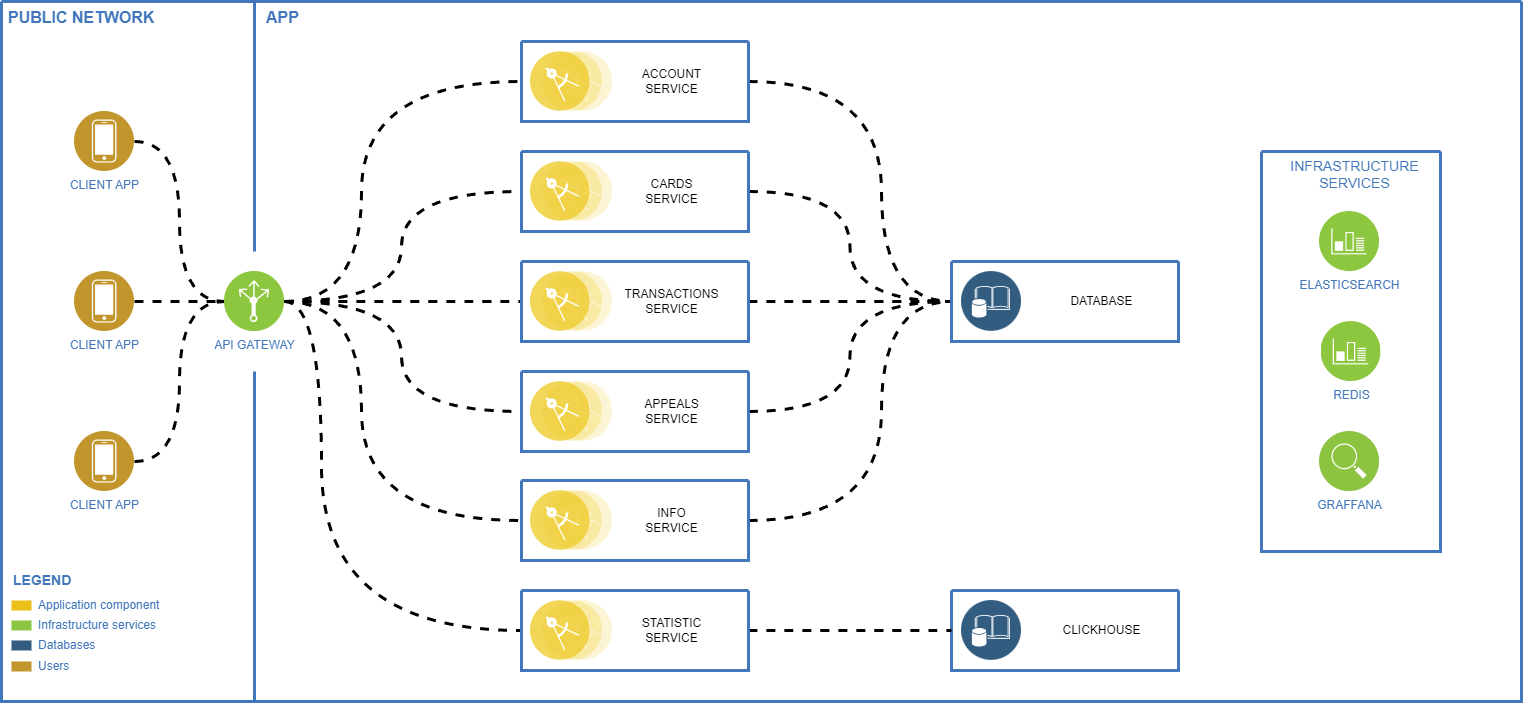

The diagram above was exported from draw.io. Its source (the exported page's mxGraphModel, read from the mxfile embedded in the PNG):
<mxGraphModel dx="1764" dy="1004" grid="1" gridSize="10" guides="1" tooltips="1" connect="1" arrows="1" fold="1" page="1" pageScale="1" pageWidth="850" pageHeight="1100" math="0" shadow="0">
  <root>
    <mxCell id="0" />
    <mxCell id="1" parent="0" />
    <mxCell id="oaARgNEdb5jD_YanQMtn-3" value="" style="swimlane;shadow=0;strokeColor=#4277BB;fillColor=#ffffff;fontColor=#4277BB;align=right;startSize=0;collapsible=0;strokeWidth=3;" parent="1" vertex="1">
      <mxGeometry x="80" y="80" width="1520" height="700" as="geometry" />
    </mxCell>
    <mxCell id="oaARgNEdb5jD_YanQMtn-4" value="PUBLIC NETWORK" style="text;html=1;align=left;verticalAlign=top;fontColor=#4277BB;shadow=0;dashed=0;strokeColor=none;fillColor=none;labelBackgroundColor=none;fontStyle=1;fontSize=16;spacingLeft=5;" parent="oaARgNEdb5jD_YanQMtn-3" vertex="1">
      <mxGeometry width="170" height="30" as="geometry" />
    </mxCell>
    <mxCell id="oaARgNEdb5jD_YanQMtn-5" value="" style="line;strokeWidth=3;direction=south;html=1;shadow=0;labelBackgroundColor=none;fillColor=none;gradientColor=none;fontSize=12;fontColor=#4277BB;align=right;strokeColor=#4277BB;" parent="oaARgNEdb5jD_YanQMtn-3" vertex="1">
      <mxGeometry x="248" width="10" height="250" as="geometry" />
    </mxCell>
    <mxCell id="oaARgNEdb5jD_YanQMtn-6" value="APP" style="text;html=1;align=left;verticalAlign=top;fontColor=#4277BB;shadow=0;dashed=0;strokeColor=none;fillColor=none;labelBackgroundColor=none;fontStyle=1;fontSize=16;spacingLeft=5;" parent="oaARgNEdb5jD_YanQMtn-3" vertex="1">
      <mxGeometry x="258" width="180" height="35" as="geometry" />
    </mxCell>
    <mxCell id="oaARgNEdb5jD_YanQMtn-7" value="Application component" style="rounded=0;html=1;shadow=0;labelBackgroundColor=none;strokeColor=none;strokeWidth=2;fillColor=#EBC01A;gradientColor=none;fontSize=12;fontColor=#4277BB;align=left;labelPosition=right;verticalLabelPosition=middle;verticalAlign=middle;spacingLeft=5;" parent="oaARgNEdb5jD_YanQMtn-3" vertex="1">
      <mxGeometry x="10" y="599" width="20" height="10" as="geometry" />
    </mxCell>
    <mxCell id="oaARgNEdb5jD_YanQMtn-8" value="Infrastructure services" style="rounded=0;html=1;shadow=0;labelBackgroundColor=none;strokeColor=none;strokeWidth=2;fillColor=#8DC642;gradientColor=none;fontSize=12;fontColor=#4277BB;align=left;labelPosition=right;verticalLabelPosition=middle;verticalAlign=middle;spacingLeft=5;" parent="oaARgNEdb5jD_YanQMtn-3" vertex="1">
      <mxGeometry x="10" y="619" width="20" height="10" as="geometry" />
    </mxCell>
    <mxCell id="oaARgNEdb5jD_YanQMtn-14" value="LEGEND" style="text;html=1;align=left;verticalAlign=middle;fontColor=#4277BB;shadow=0;dashed=0;strokeColor=none;fillColor=none;labelBackgroundColor=none;fontStyle=1;fontSize=14;spacingLeft=0;" parent="oaARgNEdb5jD_YanQMtn-3" vertex="1">
      <mxGeometry x="10" y="569" width="150" height="20" as="geometry" />
    </mxCell>
    <mxCell id="oaARgNEdb5jD_YanQMtn-15" value="Users" style="rounded=0;html=1;shadow=0;labelBackgroundColor=none;strokeColor=none;strokeWidth=2;fillColor=#C2952D;gradientColor=none;fontSize=12;fontColor=#4277BB;align=left;labelPosition=right;verticalLabelPosition=middle;verticalAlign=middle;spacingLeft=5;" parent="oaARgNEdb5jD_YanQMtn-3" vertex="1">
      <mxGeometry x="10" y="660" width="20" height="10" as="geometry" />
    </mxCell>
    <mxCell id="oaARgNEdb5jD_YanQMtn-16" value="" style="line;strokeWidth=3;direction=south;html=1;shadow=0;labelBackgroundColor=none;fillColor=none;gradientColor=none;fontSize=12;fontColor=#4277BB;align=right;strokeColor=#4277BB;" parent="oaARgNEdb5jD_YanQMtn-3" vertex="1">
      <mxGeometry x="248" y="370" width="10" height="330" as="geometry" />
    </mxCell>
    <mxCell id="oaARgNEdb5jD_YanQMtn-90" style="edgeStyle=orthogonalEdgeStyle;rounded=0;orthogonalLoop=1;jettySize=auto;html=1;exitX=1;exitY=0.5;exitDx=0;exitDy=0;entryX=0;entryY=0.5;entryDx=0;entryDy=0;strokeWidth=3;dashed=1;curved=1;endArrow=none;endFill=0;" parent="oaARgNEdb5jD_YanQMtn-3" source="oaARgNEdb5jD_YanQMtn-22" target="oaARgNEdb5jD_YanQMtn-70" edge="1">
      <mxGeometry relative="1" as="geometry" />
    </mxCell>
    <mxCell id="oaARgNEdb5jD_YanQMtn-22" value="CLIENT APP" style="aspect=fixed;perimeter=ellipsePerimeter;html=1;align=center;shadow=0;dashed=0;image;image=img/lib/ibm/users/device.svg;labelBackgroundColor=#ffffff;strokeColor=#666666;strokeWidth=3;fillColor=#C2952D;gradientColor=none;fontSize=12;fontColor=#4277BB;" parent="oaARgNEdb5jD_YanQMtn-3" vertex="1">
      <mxGeometry x="73" y="110" width="60" height="60" as="geometry" />
    </mxCell>
    <mxCell id="oaARgNEdb5jD_YanQMtn-67" value="" style="swimlane;shadow=0;strokeColor=#4277BB;fillColor=#ffffff;fontColor=#4277BB;align=right;startSize=0;collapsible=0;strokeWidth=3;" parent="oaARgNEdb5jD_YanQMtn-3" vertex="1">
      <mxGeometry x="1260" y="150" width="179" height="400" as="geometry" />
    </mxCell>
    <mxCell id="oaARgNEdb5jD_YanQMtn-68" value="ELASTICSEARCH" style="aspect=fixed;perimeter=ellipsePerimeter;html=1;align=center;shadow=0;dashed=0;image;image=img/lib/ibm/infrastructure/monitoring_logging.svg;labelBackgroundColor=none;strokeColor=#666666;strokeWidth=3;fillColor=#C2952D;gradientColor=none;fontSize=12;fontColor=#4277BB;" parent="oaARgNEdb5jD_YanQMtn-67" vertex="1">
      <mxGeometry x="58" y="60" width="60" height="60" as="geometry" />
    </mxCell>
    <mxCell id="oaARgNEdb5jD_YanQMtn-69" value="GRAFFANA" style="aspect=fixed;perimeter=ellipsePerimeter;html=1;align=center;shadow=0;dashed=0;image;image=img/lib/ibm/infrastructure/service_discovery_configuration.svg;labelBackgroundColor=none;strokeColor=#666666;strokeWidth=3;fillColor=#C2952D;gradientColor=none;fontSize=12;fontColor=#4277BB;" parent="oaARgNEdb5jD_YanQMtn-67" vertex="1">
      <mxGeometry x="58" y="280" width="60" height="60" as="geometry" />
    </mxCell>
    <mxCell id="oaARgNEdb5jD_YanQMtn-72" value="INFRASTRUCTURE &lt;br&gt;SERVICES" style="text;html=1;align=center;verticalAlign=top;fontColor=#4277BB;shadow=0;dashed=0;strokeColor=none;fillColor=none;labelBackgroundColor=none;fontStyle=0;fontSize=14;spacingLeft=5;" parent="oaARgNEdb5jD_YanQMtn-67" vertex="1">
      <mxGeometry x="10" width="160" height="24" as="geometry" />
    </mxCell>
    <mxCell id="D5wIPTCWHGGPL0BEdxph-22" value="REDIS" style="aspect=fixed;perimeter=ellipsePerimeter;html=1;align=center;shadow=0;dashed=0;image;image=img/lib/ibm/infrastructure/monitoring_logging.svg;labelBackgroundColor=none;strokeColor=#666666;strokeWidth=3;fillColor=#C2952D;gradientColor=none;fontSize=12;fontColor=#4277BB;" vertex="1" parent="oaARgNEdb5jD_YanQMtn-67">
      <mxGeometry x="59.5" y="170" width="60" height="60" as="geometry" />
    </mxCell>
    <mxCell id="oaARgNEdb5jD_YanQMtn-92" style="edgeStyle=orthogonalEdgeStyle;rounded=0;orthogonalLoop=1;jettySize=auto;html=1;exitX=1;exitY=0.5;exitDx=0;exitDy=0;entryX=0;entryY=0.5;entryDx=0;entryDy=0;strokeWidth=3;dashed=1;endArrow=none;endFill=0;" parent="oaARgNEdb5jD_YanQMtn-3" source="oaARgNEdb5jD_YanQMtn-77" target="oaARgNEdb5jD_YanQMtn-70" edge="1">
      <mxGeometry relative="1" as="geometry" />
    </mxCell>
    <mxCell id="oaARgNEdb5jD_YanQMtn-77" value="CLIENT APP" style="aspect=fixed;perimeter=ellipsePerimeter;html=1;align=center;shadow=0;dashed=0;image;image=img/lib/ibm/users/device.svg;labelBackgroundColor=#ffffff;strokeColor=#666666;strokeWidth=3;fillColor=#C2952D;gradientColor=none;fontSize=12;fontColor=#4277BB;" parent="oaARgNEdb5jD_YanQMtn-3" vertex="1">
      <mxGeometry x="73" y="270" width="60" height="60" as="geometry" />
    </mxCell>
    <mxCell id="oaARgNEdb5jD_YanQMtn-88" style="edgeStyle=orthogonalEdgeStyle;rounded=0;orthogonalLoop=1;jettySize=auto;html=1;exitX=1;exitY=0.5;exitDx=0;exitDy=0;entryX=0;entryY=0.5;entryDx=0;entryDy=0;strokeWidth=3;dashed=1;curved=1;endArrow=none;endFill=0;" parent="oaARgNEdb5jD_YanQMtn-3" source="oaARgNEdb5jD_YanQMtn-78" target="oaARgNEdb5jD_YanQMtn-70" edge="1">
      <mxGeometry relative="1" as="geometry" />
    </mxCell>
    <mxCell id="oaARgNEdb5jD_YanQMtn-78" value="CLIENT APP" style="aspect=fixed;perimeter=ellipsePerimeter;html=1;align=center;shadow=0;dashed=0;image;image=img/lib/ibm/users/device.svg;labelBackgroundColor=#ffffff;strokeColor=#666666;strokeWidth=3;fillColor=#C2952D;gradientColor=none;fontSize=12;fontColor=#4277BB;" parent="oaARgNEdb5jD_YanQMtn-3" vertex="1">
      <mxGeometry x="73" y="430" width="60" height="60" as="geometry" />
    </mxCell>
    <mxCell id="oaARgNEdb5jD_YanQMtn-169" style="edgeStyle=orthogonalEdgeStyle;rounded=0;orthogonalLoop=1;jettySize=auto;html=1;exitX=1;exitY=0.5;exitDx=0;exitDy=0;entryX=0;entryY=0.5;entryDx=0;entryDy=0;strokeWidth=3;dashed=1;curved=1;endArrow=none;endFill=0;startArrow=none;startFill=0;" parent="oaARgNEdb5jD_YanQMtn-3" source="oaARgNEdb5jD_YanQMtn-70" target="oaARgNEdb5jD_YanQMtn-160" edge="1">
      <mxGeometry relative="1" as="geometry" />
    </mxCell>
    <mxCell id="D5wIPTCWHGGPL0BEdxph-10" style="edgeStyle=orthogonalEdgeStyle;rounded=0;orthogonalLoop=1;jettySize=auto;html=1;exitX=1;exitY=0.5;exitDx=0;exitDy=0;entryX=0;entryY=0.5;entryDx=0;entryDy=0;curved=1;endArrow=none;endFill=0;dashed=1;strokeWidth=3;" edge="1" parent="oaARgNEdb5jD_YanQMtn-3" source="oaARgNEdb5jD_YanQMtn-70" target="D5wIPTCWHGGPL0BEdxph-4">
      <mxGeometry relative="1" as="geometry">
        <Array as="points">
          <mxPoint x="320" y="300" />
          <mxPoint x="320" y="629" />
        </Array>
      </mxGeometry>
    </mxCell>
    <mxCell id="D5wIPTCWHGGPL0BEdxph-11" style="edgeStyle=orthogonalEdgeStyle;rounded=0;orthogonalLoop=1;jettySize=auto;html=1;exitX=1;exitY=0.5;exitDx=0;exitDy=0;entryX=0;entryY=0.5;entryDx=0;entryDy=0;curved=1;startArrow=none;startFill=0;dashed=1;strokeWidth=3;endArrow=none;endFill=0;" edge="1" parent="oaARgNEdb5jD_YanQMtn-3" source="oaARgNEdb5jD_YanQMtn-70" target="oaARgNEdb5jD_YanQMtn-166">
      <mxGeometry relative="1" as="geometry">
        <Array as="points">
          <mxPoint x="360" y="300" />
          <mxPoint x="360" y="519" />
        </Array>
      </mxGeometry>
    </mxCell>
    <mxCell id="D5wIPTCWHGGPL0BEdxph-12" style="edgeStyle=orthogonalEdgeStyle;rounded=0;orthogonalLoop=1;jettySize=auto;html=1;exitX=1;exitY=0.5;exitDx=0;exitDy=0;entryX=0;entryY=0.5;entryDx=0;entryDy=0;curved=1;startArrow=none;startFill=0;dashed=1;strokeWidth=3;endArrow=none;endFill=0;" edge="1" parent="oaARgNEdb5jD_YanQMtn-3" source="oaARgNEdb5jD_YanQMtn-70" target="oaARgNEdb5jD_YanQMtn-163">
      <mxGeometry relative="1" as="geometry">
        <Array as="points">
          <mxPoint x="400" y="300" />
          <mxPoint x="400" y="410" />
        </Array>
      </mxGeometry>
    </mxCell>
    <mxCell id="D5wIPTCWHGGPL0BEdxph-13" style="edgeStyle=orthogonalEdgeStyle;rounded=0;orthogonalLoop=1;jettySize=auto;html=1;exitX=1;exitY=0.5;exitDx=0;exitDy=0;entryX=0;entryY=0.5;entryDx=0;entryDy=0;curved=1;startArrow=none;startFill=0;dashed=1;strokeWidth=3;endArrow=none;endFill=0;" edge="1" parent="oaARgNEdb5jD_YanQMtn-3" source="oaARgNEdb5jD_YanQMtn-70" target="oaARgNEdb5jD_YanQMtn-157">
      <mxGeometry relative="1" as="geometry">
        <Array as="points">
          <mxPoint x="400" y="300" />
          <mxPoint x="400" y="190" />
        </Array>
      </mxGeometry>
    </mxCell>
    <mxCell id="D5wIPTCWHGGPL0BEdxph-14" style="edgeStyle=orthogonalEdgeStyle;rounded=0;orthogonalLoop=1;jettySize=auto;html=1;exitX=1;exitY=0.5;exitDx=0;exitDy=0;entryX=0;entryY=0.5;entryDx=0;entryDy=0;curved=1;startArrow=none;startFill=0;dashed=1;strokeWidth=3;endArrow=none;endFill=0;" edge="1" parent="oaARgNEdb5jD_YanQMtn-3" source="oaARgNEdb5jD_YanQMtn-70" target="oaARgNEdb5jD_YanQMtn-43">
      <mxGeometry relative="1" as="geometry">
        <Array as="points">
          <mxPoint x="360" y="300" />
          <mxPoint x="360" y="80" />
        </Array>
      </mxGeometry>
    </mxCell>
    <mxCell id="oaARgNEdb5jD_YanQMtn-70" value="API GATEWAY" style="aspect=fixed;perimeter=ellipsePerimeter;html=1;align=center;shadow=0;dashed=0;image;image=img/lib/ibm/infrastructure/load_balancing_routing.svg;labelBackgroundColor=none;strokeColor=#666666;strokeWidth=3;fillColor=#C2952D;gradientColor=none;fontSize=12;fontColor=#4277BB;" parent="oaARgNEdb5jD_YanQMtn-3" vertex="1">
      <mxGeometry x="223" y="270" width="60" height="60" as="geometry" />
    </mxCell>
    <mxCell id="D5wIPTCWHGGPL0BEdxph-15" style="edgeStyle=orthogonalEdgeStyle;rounded=0;orthogonalLoop=1;jettySize=auto;html=1;exitX=1;exitY=0.5;exitDx=0;exitDy=0;entryX=0;entryY=0.5;entryDx=0;entryDy=0;endArrow=none;endFill=0;curved=1;dashed=1;strokeWidth=3;" edge="1" parent="oaARgNEdb5jD_YanQMtn-3" source="oaARgNEdb5jD_YanQMtn-43" target="oaARgNEdb5jD_YanQMtn-219">
      <mxGeometry relative="1" as="geometry">
        <Array as="points">
          <mxPoint x="880" y="80" />
          <mxPoint x="880" y="300" />
        </Array>
      </mxGeometry>
    </mxCell>
    <mxCell id="oaARgNEdb5jD_YanQMtn-43" value="" style="swimlane;shadow=0;strokeColor=#4277BB;fillColor=#ffffff;fontColor=#4277BB;align=right;startSize=0;collapsible=0;strokeWidth=3;" parent="oaARgNEdb5jD_YanQMtn-3" vertex="1">
      <mxGeometry x="520" y="40" width="227" height="80" as="geometry" />
    </mxCell>
    <mxCell id="oaARgNEdb5jD_YanQMtn-44" value="" style="aspect=fixed;perimeter=ellipsePerimeter;html=1;align=center;shadow=0;dashed=0;image;image=img/lib/ibm/applications/microservice.svg;labelBackgroundColor=#ffffff;strokeColor=#666666;strokeWidth=3;fillColor=#C2952D;gradientColor=none;fontSize=12;fontColor=#4277BB;" parent="oaARgNEdb5jD_YanQMtn-43" vertex="1">
      <mxGeometry x="9" y="10" width="82" height="60" as="geometry" />
    </mxCell>
    <mxCell id="oaARgNEdb5jD_YanQMtn-93" value="ACCOUNT&lt;br&gt;SERVICE" style="text;html=1;align=center;verticalAlign=middle;resizable=0;points=[];autosize=1;strokeColor=none;fillColor=none;" parent="oaARgNEdb5jD_YanQMtn-43" vertex="1">
      <mxGeometry x="110" y="20" width="80" height="40" as="geometry" />
    </mxCell>
    <mxCell id="D5wIPTCWHGGPL0BEdxph-16" style="edgeStyle=orthogonalEdgeStyle;rounded=0;orthogonalLoop=1;jettySize=auto;html=1;exitX=1;exitY=0.5;exitDx=0;exitDy=0;entryX=0;entryY=0.5;entryDx=0;entryDy=0;endArrow=none;endFill=0;curved=1;dashed=1;strokeWidth=3;" edge="1" parent="oaARgNEdb5jD_YanQMtn-3" source="oaARgNEdb5jD_YanQMtn-157" target="oaARgNEdb5jD_YanQMtn-219">
      <mxGeometry relative="1" as="geometry" />
    </mxCell>
    <mxCell id="oaARgNEdb5jD_YanQMtn-157" value="" style="swimlane;shadow=0;strokeColor=#4277BB;fillColor=#ffffff;fontColor=#4277BB;align=right;startSize=0;collapsible=0;strokeWidth=3;" parent="oaARgNEdb5jD_YanQMtn-3" vertex="1">
      <mxGeometry x="520" y="150" width="227" height="80" as="geometry" />
    </mxCell>
    <mxCell id="oaARgNEdb5jD_YanQMtn-158" value="" style="aspect=fixed;perimeter=ellipsePerimeter;html=1;align=center;shadow=0;dashed=0;image;image=img/lib/ibm/applications/microservice.svg;labelBackgroundColor=#ffffff;strokeColor=#666666;strokeWidth=3;fillColor=#C2952D;gradientColor=none;fontSize=12;fontColor=#4277BB;" parent="oaARgNEdb5jD_YanQMtn-157" vertex="1">
      <mxGeometry x="9" y="10" width="82" height="60" as="geometry" />
    </mxCell>
    <mxCell id="oaARgNEdb5jD_YanQMtn-159" value="CARDS&lt;br&gt;SERVICE" style="text;html=1;align=center;verticalAlign=middle;resizable=0;points=[];autosize=1;strokeColor=none;fillColor=none;" parent="oaARgNEdb5jD_YanQMtn-157" vertex="1">
      <mxGeometry x="110" y="20" width="80" height="40" as="geometry" />
    </mxCell>
    <mxCell id="D5wIPTCWHGGPL0BEdxph-18" style="edgeStyle=orthogonalEdgeStyle;rounded=0;orthogonalLoop=1;jettySize=auto;html=1;exitX=1;exitY=0.5;exitDx=0;exitDy=0;entryX=0;entryY=0.5;entryDx=0;entryDy=0;endArrow=none;endFill=0;curved=1;dashed=1;strokeWidth=3;" edge="1" parent="oaARgNEdb5jD_YanQMtn-3" source="oaARgNEdb5jD_YanQMtn-160" target="oaARgNEdb5jD_YanQMtn-219">
      <mxGeometry relative="1" as="geometry" />
    </mxCell>
    <mxCell id="oaARgNEdb5jD_YanQMtn-160" value="" style="swimlane;shadow=0;strokeColor=#4277BB;fillColor=#ffffff;fontColor=#4277BB;align=right;startSize=0;collapsible=0;strokeWidth=3;" parent="oaARgNEdb5jD_YanQMtn-3" vertex="1">
      <mxGeometry x="520" y="260" width="227" height="80" as="geometry" />
    </mxCell>
    <mxCell id="oaARgNEdb5jD_YanQMtn-161" value="" style="aspect=fixed;perimeter=ellipsePerimeter;html=1;align=center;shadow=0;dashed=0;image;image=img/lib/ibm/applications/microservice.svg;labelBackgroundColor=#ffffff;strokeColor=#666666;strokeWidth=3;fillColor=#C2952D;gradientColor=none;fontSize=12;fontColor=#4277BB;" parent="oaARgNEdb5jD_YanQMtn-160" vertex="1">
      <mxGeometry x="9" y="10" width="82" height="60" as="geometry" />
    </mxCell>
    <mxCell id="oaARgNEdb5jD_YanQMtn-162" value="TRANSACTIONS&lt;br&gt;SERVICE" style="text;html=1;align=center;verticalAlign=middle;resizable=0;points=[];autosize=1;strokeColor=none;fillColor=none;" parent="oaARgNEdb5jD_YanQMtn-160" vertex="1">
      <mxGeometry x="90" y="20" width="120" height="40" as="geometry" />
    </mxCell>
    <mxCell id="D5wIPTCWHGGPL0BEdxph-19" style="edgeStyle=orthogonalEdgeStyle;rounded=0;orthogonalLoop=1;jettySize=auto;html=1;exitX=1;exitY=0.5;exitDx=0;exitDy=0;entryX=0;entryY=0.5;entryDx=0;entryDy=0;endArrow=none;endFill=0;curved=1;dashed=1;strokeWidth=3;" edge="1" parent="oaARgNEdb5jD_YanQMtn-3" source="oaARgNEdb5jD_YanQMtn-163" target="oaARgNEdb5jD_YanQMtn-219">
      <mxGeometry relative="1" as="geometry" />
    </mxCell>
    <mxCell id="oaARgNEdb5jD_YanQMtn-163" value="" style="swimlane;shadow=0;strokeColor=#4277BB;fillColor=#ffffff;fontColor=#4277BB;align=right;startSize=0;collapsible=0;strokeWidth=3;" parent="oaARgNEdb5jD_YanQMtn-3" vertex="1">
      <mxGeometry x="520" y="370" width="227" height="80" as="geometry" />
    </mxCell>
    <mxCell id="oaARgNEdb5jD_YanQMtn-164" value="" style="aspect=fixed;perimeter=ellipsePerimeter;html=1;align=center;shadow=0;dashed=0;image;image=img/lib/ibm/applications/microservice.svg;labelBackgroundColor=#ffffff;strokeColor=#666666;strokeWidth=3;fillColor=#C2952D;gradientColor=none;fontSize=12;fontColor=#4277BB;" parent="oaARgNEdb5jD_YanQMtn-163" vertex="1">
      <mxGeometry x="9" y="10" width="82" height="60" as="geometry" />
    </mxCell>
    <mxCell id="oaARgNEdb5jD_YanQMtn-165" value="APPEALS&lt;br&gt;SERVICE" style="text;html=1;align=center;verticalAlign=middle;resizable=0;points=[];autosize=1;strokeColor=none;fillColor=none;" parent="oaARgNEdb5jD_YanQMtn-163" vertex="1">
      <mxGeometry x="110" y="20" width="80" height="40" as="geometry" />
    </mxCell>
    <mxCell id="D5wIPTCWHGGPL0BEdxph-21" style="edgeStyle=orthogonalEdgeStyle;rounded=0;orthogonalLoop=1;jettySize=auto;html=1;exitX=1;exitY=0.5;exitDx=0;exitDy=0;entryX=0;entryY=0.5;entryDx=0;entryDy=0;endArrow=none;endFill=0;curved=1;dashed=1;strokeWidth=3;" edge="1" parent="oaARgNEdb5jD_YanQMtn-3" source="oaARgNEdb5jD_YanQMtn-166" target="oaARgNEdb5jD_YanQMtn-219">
      <mxGeometry relative="1" as="geometry">
        <Array as="points">
          <mxPoint x="880" y="519" />
          <mxPoint x="880" y="300" />
        </Array>
      </mxGeometry>
    </mxCell>
    <mxCell id="oaARgNEdb5jD_YanQMtn-166" value="" style="swimlane;shadow=0;strokeColor=#4277BB;fillColor=#ffffff;fontColor=#4277BB;align=right;startSize=0;collapsible=0;strokeWidth=3;" parent="oaARgNEdb5jD_YanQMtn-3" vertex="1">
      <mxGeometry x="520" y="479" width="227" height="80" as="geometry" />
    </mxCell>
    <mxCell id="oaARgNEdb5jD_YanQMtn-167" value="" style="aspect=fixed;perimeter=ellipsePerimeter;html=1;align=center;shadow=0;dashed=0;image;image=img/lib/ibm/applications/microservice.svg;labelBackgroundColor=#ffffff;strokeColor=#666666;strokeWidth=3;fillColor=#C2952D;gradientColor=none;fontSize=12;fontColor=#4277BB;" parent="oaARgNEdb5jD_YanQMtn-166" vertex="1">
      <mxGeometry x="9" y="10" width="82" height="60" as="geometry" />
    </mxCell>
    <mxCell id="oaARgNEdb5jD_YanQMtn-168" value="INFO&lt;br&gt;SERVICE" style="text;html=1;align=center;verticalAlign=middle;resizable=0;points=[];autosize=1;strokeColor=none;fillColor=none;" parent="oaARgNEdb5jD_YanQMtn-166" vertex="1">
      <mxGeometry x="110" y="20" width="80" height="40" as="geometry" />
    </mxCell>
    <mxCell id="oaARgNEdb5jD_YanQMtn-219" value="" style="swimlane;shadow=0;strokeColor=#4277BB;fillColor=#ffffff;fontColor=#4277BB;align=right;startSize=0;collapsible=0;strokeWidth=3;" parent="oaARgNEdb5jD_YanQMtn-3" vertex="1">
      <mxGeometry x="950" y="260" width="227" height="80" as="geometry" />
    </mxCell>
    <mxCell id="oaARgNEdb5jD_YanQMtn-220" value="DATABASE" style="text;html=1;align=center;verticalAlign=middle;resizable=0;points=[];autosize=1;strokeColor=none;fillColor=none;" parent="oaARgNEdb5jD_YanQMtn-219" vertex="1">
      <mxGeometry x="105" y="25" width="90" height="30" as="geometry" />
    </mxCell>
    <mxCell id="oaARgNEdb5jD_YanQMtn-221" value="" style="aspect=fixed;perimeter=ellipsePerimeter;html=1;align=center;shadow=0;dashed=0;image;image=img/lib/ibm/data/enterprise_data.svg;labelBackgroundColor=#ffffff;strokeColor=#666666;strokeWidth=3;fillColor=#C2952D;gradientColor=none;fontSize=12;fontColor=#67AB9F;" parent="oaARgNEdb5jD_YanQMtn-219" vertex="1">
      <mxGeometry x="10" y="10" width="60" height="60" as="geometry" />
    </mxCell>
    <mxCell id="oaARgNEdb5jD_YanQMtn-170" value="" style="swimlane;shadow=0;strokeColor=#4277BB;fillColor=#ffffff;fontColor=#4277BB;align=right;startSize=0;collapsible=0;strokeWidth=3;" parent="oaARgNEdb5jD_YanQMtn-3" vertex="1">
      <mxGeometry x="950" y="589" width="227" height="80" as="geometry" />
    </mxCell>
    <mxCell id="oaARgNEdb5jD_YanQMtn-172" value="CLICKHOUSE" style="text;html=1;align=center;verticalAlign=middle;resizable=0;points=[];autosize=1;strokeColor=none;fillColor=none;" parent="oaARgNEdb5jD_YanQMtn-170" vertex="1">
      <mxGeometry x="100" y="25" width="100" height="30" as="geometry" />
    </mxCell>
    <mxCell id="oaARgNEdb5jD_YanQMtn-173" value="" style="aspect=fixed;perimeter=ellipsePerimeter;html=1;align=center;shadow=0;dashed=0;image;image=img/lib/ibm/data/enterprise_data.svg;labelBackgroundColor=#ffffff;strokeColor=#666666;strokeWidth=3;fillColor=#C2952D;gradientColor=none;fontSize=12;fontColor=#4277BB;" parent="oaARgNEdb5jD_YanQMtn-170" vertex="1">
      <mxGeometry x="10" y="10" width="60" height="60" as="geometry" />
    </mxCell>
    <mxCell id="6DPeV-CJ4J31adbu1b5H-1" value="Databases" style="rounded=0;html=1;shadow=0;labelBackgroundColor=none;strokeColor=none;strokeWidth=2;fillColor=#325c80;gradientColor=none;fontSize=12;fontColor=#4277BB;align=left;labelPosition=right;verticalLabelPosition=middle;verticalAlign=middle;spacingLeft=5;" parent="oaARgNEdb5jD_YanQMtn-3" vertex="1">
      <mxGeometry x="10" y="639" width="20" height="10" as="geometry" />
    </mxCell>
    <mxCell id="D5wIPTCWHGGPL0BEdxph-8" style="edgeStyle=orthogonalEdgeStyle;rounded=0;orthogonalLoop=1;jettySize=auto;html=1;exitX=1;exitY=0.5;exitDx=0;exitDy=0;curved=1;startArrow=none;startFill=0;endArrow=none;endFill=0;dashed=1;strokeWidth=3;entryX=0;entryY=0.5;entryDx=0;entryDy=0;" edge="1" parent="oaARgNEdb5jD_YanQMtn-3" source="D5wIPTCWHGGPL0BEdxph-4" target="oaARgNEdb5jD_YanQMtn-170">
      <mxGeometry relative="1" as="geometry">
        <mxPoint x="840" y="629" as="targetPoint" />
      </mxGeometry>
    </mxCell>
    <mxCell id="D5wIPTCWHGGPL0BEdxph-4" value="" style="swimlane;shadow=0;strokeColor=#4277BB;fillColor=#ffffff;fontColor=#4277BB;align=right;startSize=0;collapsible=0;strokeWidth=3;" vertex="1" parent="oaARgNEdb5jD_YanQMtn-3">
      <mxGeometry x="520" y="589" width="227" height="80" as="geometry" />
    </mxCell>
    <mxCell id="D5wIPTCWHGGPL0BEdxph-5" value="" style="aspect=fixed;perimeter=ellipsePerimeter;html=1;align=center;shadow=0;dashed=0;image;image=img/lib/ibm/applications/microservice.svg;labelBackgroundColor=#ffffff;strokeColor=#666666;strokeWidth=3;fillColor=#C2952D;gradientColor=none;fontSize=12;fontColor=#4277BB;" vertex="1" parent="D5wIPTCWHGGPL0BEdxph-4">
      <mxGeometry x="9" y="10" width="82" height="60" as="geometry" />
    </mxCell>
    <mxCell id="D5wIPTCWHGGPL0BEdxph-6" value="STATISTIC&lt;br style=&quot;border-color: var(--border-color);&quot;&gt;SERVICE" style="text;html=1;align=center;verticalAlign=middle;resizable=0;points=[];autosize=1;strokeColor=none;fillColor=none;" vertex="1" parent="D5wIPTCWHGGPL0BEdxph-4">
      <mxGeometry x="110" y="20" width="80" height="40" as="geometry" />
    </mxCell>
  </root>
</mxGraphModel>